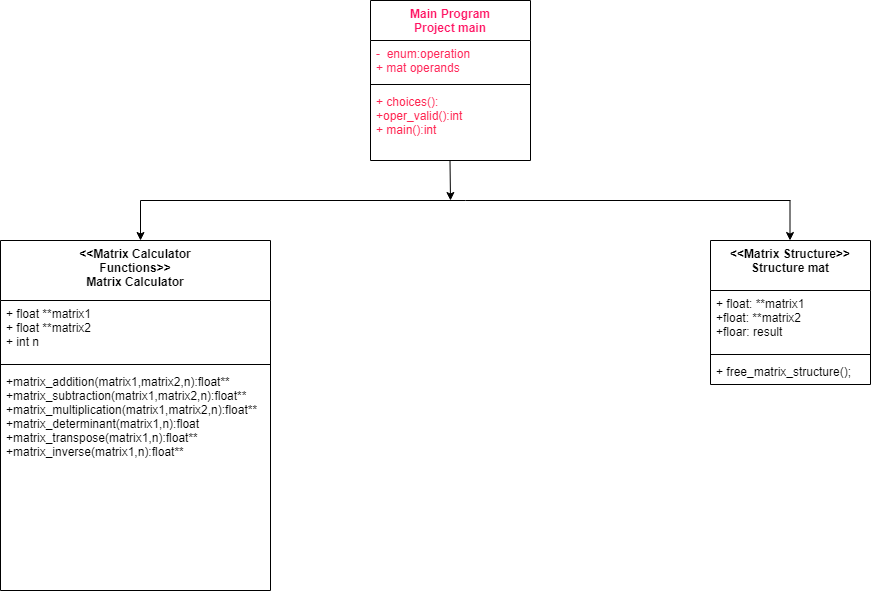

The diagram above was exported from draw.io. Its source (the exported page's mxGraphModel, read from the mxfile embedded in the PNG):
<mxGraphModel dx="1038" dy="579" grid="1" gridSize="10" guides="1" tooltips="1" connect="1" arrows="1" fold="1" page="1" pageScale="1" pageWidth="1200" pageHeight="1920" math="0" shadow="0">
  <root>
    <mxCell id="0" />
    <mxCell id="1" parent="0" />
    <mxCell id="KSNGP2pNbLsgD1SHLquX-9" value="Main Program&#10;Project main" style="swimlane;fontStyle=1;align=center;verticalAlign=top;childLayout=stackLayout;horizontal=1;startSize=40;horizontalStack=0;resizeParent=1;resizeParentMax=0;resizeLast=0;collapsible=1;marginBottom=0;fontColor=#FF1463;" vertex="1" parent="1">
      <mxGeometry x="470" y="20" width="160" height="160" as="geometry" />
    </mxCell>
    <mxCell id="KSNGP2pNbLsgD1SHLquX-10" value="-  enum:operation&#10;+ mat operands" style="text;align=left;verticalAlign=top;spacingLeft=4;spacingRight=4;overflow=hidden;rotatable=0;points=[[0,0.5],[1,0.5]];portConstraint=eastwest;fontColor=#FF295B;" vertex="1" parent="KSNGP2pNbLsgD1SHLquX-9">
      <mxGeometry y="40" width="160" height="40" as="geometry" />
    </mxCell>
    <mxCell id="KSNGP2pNbLsgD1SHLquX-11" value="" style="line;strokeWidth=1;fillColor=none;align=left;verticalAlign=middle;spacingTop=-1;spacingLeft=3;spacingRight=3;rotatable=0;labelPosition=right;points=[];portConstraint=eastwest;" vertex="1" parent="KSNGP2pNbLsgD1SHLquX-9">
      <mxGeometry y="80" width="160" height="8" as="geometry" />
    </mxCell>
    <mxCell id="KSNGP2pNbLsgD1SHLquX-12" value="+ choices():&#10;+oper_valid():int&#10;+ main():int" style="text;strokeColor=none;fillColor=none;align=left;verticalAlign=top;spacingLeft=4;spacingRight=4;overflow=hidden;rotatable=0;points=[[0,0.5],[1,0.5]];portConstraint=eastwest;fontColor=#FF2450;" vertex="1" parent="KSNGP2pNbLsgD1SHLquX-9">
      <mxGeometry y="88" width="160" height="72" as="geometry" />
    </mxCell>
    <mxCell id="KSNGP2pNbLsgD1SHLquX-13" value="&lt;&lt;Matrix Calculator&#10;Functions&gt;&gt;&#10;Matrix Calculator" style="swimlane;fontStyle=1;align=center;verticalAlign=top;childLayout=stackLayout;horizontal=1;startSize=60;horizontalStack=0;resizeParent=1;resizeParentMax=0;resizeLast=0;collapsible=1;marginBottom=0;" vertex="1" parent="1">
      <mxGeometry x="100" y="260" width="270" height="350" as="geometry" />
    </mxCell>
    <mxCell id="KSNGP2pNbLsgD1SHLquX-14" value="+ float **matrix1&#10;+ float **matrix2&#10;+ int n" style="text;strokeColor=none;fillColor=none;align=left;verticalAlign=top;spacingLeft=4;spacingRight=4;overflow=hidden;rotatable=0;points=[[0,0.5],[1,0.5]];portConstraint=eastwest;" vertex="1" parent="KSNGP2pNbLsgD1SHLquX-13">
      <mxGeometry y="60" width="270" height="60" as="geometry" />
    </mxCell>
    <mxCell id="KSNGP2pNbLsgD1SHLquX-15" value="" style="line;strokeWidth=1;fillColor=none;align=left;verticalAlign=middle;spacingTop=-1;spacingLeft=3;spacingRight=3;rotatable=0;labelPosition=right;points=[];portConstraint=eastwest;" vertex="1" parent="KSNGP2pNbLsgD1SHLquX-13">
      <mxGeometry y="120" width="270" height="8" as="geometry" />
    </mxCell>
    <mxCell id="KSNGP2pNbLsgD1SHLquX-16" value="+matrix_addition(matrix1,matrix2,n):float**&#10;+matrix_subtraction(matrix1,matrix2,n):float**&#10;+matrix_multiplication(matrix1,matrix2,n):float**&#10;+matrix_determinant(matrix1,n):float&#10;+matrix_transpose(matrix1,n):float**&#10;+matrix_inverse(matrix1,n):float**" style="text;strokeColor=none;fillColor=none;align=left;verticalAlign=top;spacingLeft=4;spacingRight=4;overflow=hidden;rotatable=0;points=[[0,0.5],[1,0.5]];portConstraint=eastwest;" vertex="1" parent="KSNGP2pNbLsgD1SHLquX-13">
      <mxGeometry y="128" width="270" height="222" as="geometry" />
    </mxCell>
    <mxCell id="KSNGP2pNbLsgD1SHLquX-21" value="&lt;&lt;Matrix Structure&gt;&gt;&#10;Structure mat" style="swimlane;fontStyle=1;align=center;verticalAlign=top;childLayout=stackLayout;horizontal=1;startSize=50;horizontalStack=0;resizeParent=1;resizeParentMax=0;resizeLast=0;collapsible=1;marginBottom=0;fontColor=#000000;" vertex="1" parent="1">
      <mxGeometry x="810" y="260" width="160" height="144" as="geometry" />
    </mxCell>
    <mxCell id="KSNGP2pNbLsgD1SHLquX-22" value="+ float: **matrix1&#10;+float: **matrix2&#10;+floar: result" style="text;strokeColor=none;fillColor=none;align=left;verticalAlign=top;spacingLeft=4;spacingRight=4;overflow=hidden;rotatable=0;points=[[0,0.5],[1,0.5]];portConstraint=eastwest;fontColor=#000000;" vertex="1" parent="KSNGP2pNbLsgD1SHLquX-21">
      <mxGeometry y="50" width="160" height="60" as="geometry" />
    </mxCell>
    <mxCell id="KSNGP2pNbLsgD1SHLquX-23" value="" style="line;strokeWidth=1;fillColor=none;align=left;verticalAlign=middle;spacingTop=-1;spacingLeft=3;spacingRight=3;rotatable=0;labelPosition=right;points=[];portConstraint=eastwest;fontColor=#FF1463;" vertex="1" parent="KSNGP2pNbLsgD1SHLquX-21">
      <mxGeometry y="110" width="160" height="8" as="geometry" />
    </mxCell>
    <mxCell id="KSNGP2pNbLsgD1SHLquX-24" value="+ free_matrix_structure();" style="text;strokeColor=none;fillColor=none;align=left;verticalAlign=top;spacingLeft=4;spacingRight=4;overflow=hidden;rotatable=0;points=[[0,0.5],[1,0.5]];portConstraint=eastwest;fontColor=#000000;" vertex="1" parent="KSNGP2pNbLsgD1SHLquX-21">
      <mxGeometry y="118" width="160" height="26" as="geometry" />
    </mxCell>
    <mxCell id="KSNGP2pNbLsgD1SHLquX-26" value="" style="endArrow=none;html=1;rounded=0;fontColor=#000000;" edge="1" parent="1">
      <mxGeometry width="50" height="50" relative="1" as="geometry">
        <mxPoint x="240" y="220" as="sourcePoint" />
        <mxPoint x="890" y="220" as="targetPoint" />
      </mxGeometry>
    </mxCell>
    <mxCell id="KSNGP2pNbLsgD1SHLquX-28" value="" style="endArrow=classic;html=1;rounded=0;fontColor=#000000;" edge="1" parent="1">
      <mxGeometry width="50" height="50" relative="1" as="geometry">
        <mxPoint x="549.5" y="180" as="sourcePoint" />
        <mxPoint x="550" y="220" as="targetPoint" />
      </mxGeometry>
    </mxCell>
    <mxCell id="KSNGP2pNbLsgD1SHLquX-29" value="" style="endArrow=classic;html=1;rounded=0;fontColor=#000000;" edge="1" parent="1">
      <mxGeometry width="50" height="50" relative="1" as="geometry">
        <mxPoint x="240" y="220" as="sourcePoint" />
        <mxPoint x="240" y="260" as="targetPoint" />
        <Array as="points">
          <mxPoint x="240" y="260" />
        </Array>
      </mxGeometry>
    </mxCell>
    <mxCell id="KSNGP2pNbLsgD1SHLquX-30" value="" style="endArrow=classic;html=1;rounded=0;fontColor=#000000;" edge="1" parent="1">
      <mxGeometry width="50" height="50" relative="1" as="geometry">
        <mxPoint x="889.5" y="220" as="sourcePoint" />
        <mxPoint x="889.5" y="260" as="targetPoint" />
        <Array as="points">
          <mxPoint x="889.5" y="260" />
        </Array>
      </mxGeometry>
    </mxCell>
  </root>
</mxGraphModel>